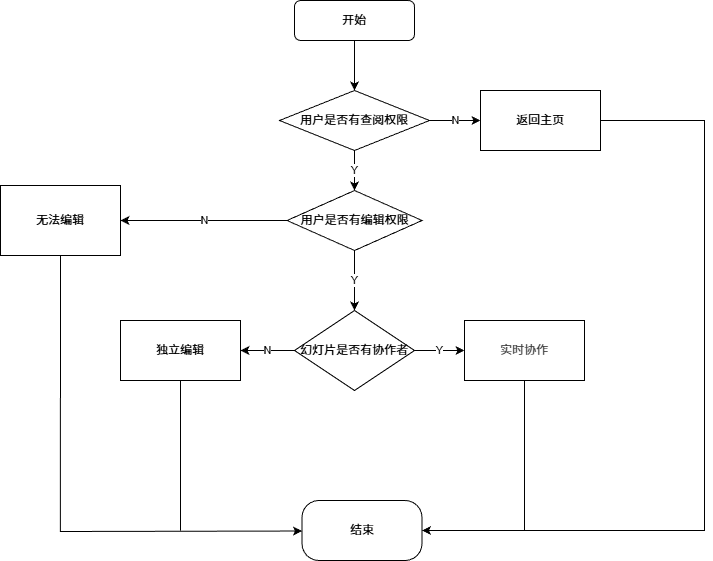

The diagram above was exported from draw.io. Its source (the exported page's mxGraphModel, read from the mxfile embedded in the PNG):
<mxGraphModel dx="509" dy="520" grid="1" gridSize="10" guides="1" tooltips="1" connect="1" arrows="1" fold="1" page="1" pageScale="1" pageWidth="827" pageHeight="1169" math="0" shadow="0">
  <root>
    <mxCell id="0" />
    <mxCell id="1" parent="0" />
    <mxCell id="shcGvDD4HZ1MWuQj4ME7-9" value="" style="edgeStyle=orthogonalEdgeStyle;rounded=0;orthogonalLoop=1;jettySize=auto;html=1;" parent="1" source="shcGvDD4HZ1MWuQj4ME7-1" target="shcGvDD4HZ1MWuQj4ME7-8" edge="1">
      <mxGeometry relative="1" as="geometry" />
    </mxCell>
    <mxCell id="shcGvDD4HZ1MWuQj4ME7-1" value="开始" style="rounded=1;whiteSpace=wrap;html=1;" parent="1" vertex="1">
      <mxGeometry x="354" y="150" width="120" height="40" as="geometry" />
    </mxCell>
    <mxCell id="shcGvDD4HZ1MWuQj4ME7-18" value="N" style="edgeStyle=orthogonalEdgeStyle;rounded=0;orthogonalLoop=1;jettySize=auto;html=1;" parent="1" source="shcGvDD4HZ1MWuQj4ME7-8" target="shcGvDD4HZ1MWuQj4ME7-17" edge="1">
      <mxGeometry relative="1" as="geometry" />
    </mxCell>
    <mxCell id="shcGvDD4HZ1MWuQj4ME7-22" value="Y" style="edgeStyle=orthogonalEdgeStyle;rounded=0;orthogonalLoop=1;jettySize=auto;html=1;" parent="1" source="shcGvDD4HZ1MWuQj4ME7-8" target="shcGvDD4HZ1MWuQj4ME7-21" edge="1">
      <mxGeometry relative="1" as="geometry" />
    </mxCell>
    <mxCell id="shcGvDD4HZ1MWuQj4ME7-8" value="用户是否有查阅权限" style="rhombus;whiteSpace=wrap;html=1;rounded=1;arcSize=0;" parent="1" vertex="1">
      <mxGeometry x="339" y="240" width="150" height="60" as="geometry" />
    </mxCell>
    <mxCell id="shcGvDD4HZ1MWuQj4ME7-20" value="" style="edgeStyle=orthogonalEdgeStyle;rounded=0;orthogonalLoop=1;jettySize=auto;html=1;" parent="1" source="shcGvDD4HZ1MWuQj4ME7-17" target="shcGvDD4HZ1MWuQj4ME7-19" edge="1">
      <mxGeometry relative="1" as="geometry">
        <Array as="points">
          <mxPoint x="764" y="680" />
        </Array>
      </mxGeometry>
    </mxCell>
    <mxCell id="shcGvDD4HZ1MWuQj4ME7-17" value="返回主页" style="whiteSpace=wrap;html=1;rounded=1;arcSize=0;" parent="1" vertex="1">
      <mxGeometry x="540" y="240" width="120" height="60" as="geometry" />
    </mxCell>
    <mxCell id="shcGvDD4HZ1MWuQj4ME7-19" value="结束" style="whiteSpace=wrap;html=1;rounded=1;arcSize=28;" parent="1" vertex="1">
      <mxGeometry x="361.5" y="650" width="120" height="60" as="geometry" />
    </mxCell>
    <mxCell id="shcGvDD4HZ1MWuQj4ME7-24" value="N" style="edgeStyle=orthogonalEdgeStyle;rounded=0;orthogonalLoop=1;jettySize=auto;html=1;" parent="1" source="shcGvDD4HZ1MWuQj4ME7-21" target="shcGvDD4HZ1MWuQj4ME7-23" edge="1">
      <mxGeometry relative="1" as="geometry" />
    </mxCell>
    <mxCell id="shcGvDD4HZ1MWuQj4ME7-28" value="Y" style="edgeStyle=orthogonalEdgeStyle;rounded=0;orthogonalLoop=1;jettySize=auto;html=1;" parent="1" source="shcGvDD4HZ1MWuQj4ME7-21" target="shcGvDD4HZ1MWuQj4ME7-27" edge="1">
      <mxGeometry relative="1" as="geometry" />
    </mxCell>
    <mxCell id="shcGvDD4HZ1MWuQj4ME7-21" value="用户是否有编辑权限" style="rhombus;whiteSpace=wrap;html=1;rounded=1;arcSize=0;" parent="1" vertex="1">
      <mxGeometry x="346.5" y="340" width="135" height="60" as="geometry" />
    </mxCell>
    <mxCell id="shcGvDD4HZ1MWuQj4ME7-23" value="无法编辑" style="whiteSpace=wrap;html=1;rounded=1;arcSize=0;" parent="1" vertex="1">
      <mxGeometry x="60" y="335" width="120" height="70" as="geometry" />
    </mxCell>
    <mxCell id="shcGvDD4HZ1MWuQj4ME7-32" value="N" style="edgeStyle=orthogonalEdgeStyle;rounded=0;orthogonalLoop=1;jettySize=auto;html=1;" parent="1" source="shcGvDD4HZ1MWuQj4ME7-27" target="shcGvDD4HZ1MWuQj4ME7-31" edge="1">
      <mxGeometry relative="1" as="geometry" />
    </mxCell>
    <mxCell id="shcGvDD4HZ1MWuQj4ME7-34" value="Y" style="edgeStyle=orthogonalEdgeStyle;rounded=0;orthogonalLoop=1;jettySize=auto;html=1;" parent="1" source="shcGvDD4HZ1MWuQj4ME7-27" target="shcGvDD4HZ1MWuQj4ME7-33" edge="1">
      <mxGeometry relative="1" as="geometry" />
    </mxCell>
    <mxCell id="shcGvDD4HZ1MWuQj4ME7-27" value="幻灯片是否有协作者" style="rhombus;whiteSpace=wrap;html=1;rounded=1;arcSize=0;" parent="1" vertex="1">
      <mxGeometry x="354" y="460" width="120" height="80" as="geometry" />
    </mxCell>
    <mxCell id="shcGvDD4HZ1MWuQj4ME7-31" value="独立编辑" style="whiteSpace=wrap;html=1;rounded=1;arcSize=0;" parent="1" vertex="1">
      <mxGeometry x="180" y="470" width="120" height="60" as="geometry" />
    </mxCell>
    <mxCell id="shcGvDD4HZ1MWuQj4ME7-33" value="&lt;div&gt;&lt;span style=&quot;color: rgb(63, 63, 63); background-color: transparent;&quot;&gt;实时协作&lt;/span&gt;&lt;/div&gt;" style="whiteSpace=wrap;html=1;rounded=1;arcSize=0;" parent="1" vertex="1">
      <mxGeometry x="524" y="470" width="120" height="60" as="geometry" />
    </mxCell>
    <mxCell id="shcGvDD4HZ1MWuQj4ME7-40" value="" style="endArrow=none;html=1;rounded=0;entryX=0.5;entryY=1;entryDx=0;entryDy=0;" parent="1" target="shcGvDD4HZ1MWuQj4ME7-33" edge="1">
      <mxGeometry width="50" height="50" relative="1" as="geometry">
        <mxPoint x="584" y="680" as="sourcePoint" />
        <mxPoint x="570" y="470" as="targetPoint" />
      </mxGeometry>
    </mxCell>
    <mxCell id="shcGvDD4HZ1MWuQj4ME7-45" value="" style="endArrow=classic;html=1;rounded=0;entryX=0.001;entryY=0.592;entryDx=0;entryDy=0;entryPerimeter=0;exitX=0.5;exitY=1;exitDx=0;exitDy=0;" parent="1" source="shcGvDD4HZ1MWuQj4ME7-23" edge="1">
      <mxGeometry width="50" height="50" relative="1" as="geometry">
        <mxPoint x="120" y="410" as="sourcePoint" />
        <mxPoint x="361.5000000000001" y="680.52" as="targetPoint" />
        <Array as="points">
          <mxPoint x="119.88" y="681" />
        </Array>
      </mxGeometry>
    </mxCell>
    <mxCell id="shcGvDD4HZ1MWuQj4ME7-49" value="" style="endArrow=none;html=1;rounded=0;exitX=0.5;exitY=1;exitDx=0;exitDy=0;" parent="1" source="shcGvDD4HZ1MWuQj4ME7-31" edge="1">
      <mxGeometry width="50" height="50" relative="1" as="geometry">
        <mxPoint x="450" y="450" as="sourcePoint" />
        <mxPoint x="240" y="680" as="targetPoint" />
      </mxGeometry>
    </mxCell>
  </root>
</mxGraphModel>